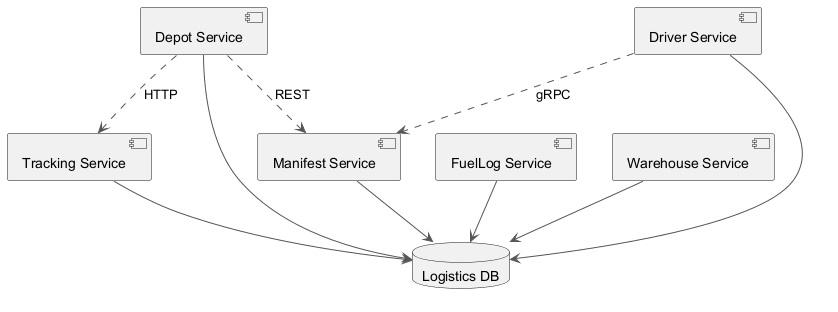

The diagram above was rendered by PlantUML. Its source (embedded in the PNG):
@startuml
skinparam monochrome true
skinparam ArrowColor #555555
component "Tracking Service" as C_TrackingService
component "Driver Service" as C_DriverService
component "Depot Service" as C_DepotService
component "FuelLog Service" as C_FuelLogService
component "Warehouse Service" as C_WarehouseService
component "Manifest Service" as C_ManifestService
database "Logistics DB" as DB_logistics
C_TrackingService --> DB_logistics
C_DriverService --> DB_logistics
C_DepotService --> DB_logistics
C_FuelLogService --> DB_logistics
C_WarehouseService --> DB_logistics
C_ManifestService --> DB_logistics
C_DepotService ..> C_TrackingService : HTTP
C_DriverService ..> C_ManifestService : gRPC
C_DepotService ..> C_ManifestService : REST
@enduml